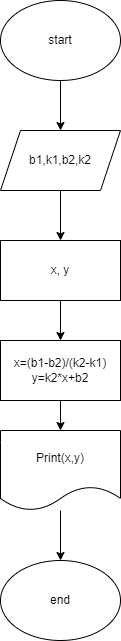

The diagram above was exported from draw.io. Its source (the exported page's mxGraphModel, read from the mxfile embedded in the PNG):
<mxGraphModel dx="560" dy="401" grid="1" gridSize="10" guides="1" tooltips="1" connect="1" arrows="1" fold="1" page="1" pageScale="1" pageWidth="850" pageHeight="1100" math="0" shadow="0">
  <root>
    <mxCell id="0" />
    <mxCell id="1" parent="0" />
    <mxCell id="4" value="" style="edgeStyle=none;html=1;" edge="1" parent="1" source="2" target="3">
      <mxGeometry relative="1" as="geometry" />
    </mxCell>
    <mxCell id="2" value="start" style="ellipse;whiteSpace=wrap;html=1;" vertex="1" parent="1">
      <mxGeometry x="240" y="30" width="120" height="80" as="geometry" />
    </mxCell>
    <mxCell id="6" value="" style="edgeStyle=none;html=1;" edge="1" parent="1" source="3" target="5">
      <mxGeometry relative="1" as="geometry" />
    </mxCell>
    <mxCell id="3" value="b1,k1,b2,k2" style="shape=parallelogram;perimeter=parallelogramPerimeter;whiteSpace=wrap;html=1;fixedSize=1;" vertex="1" parent="1">
      <mxGeometry x="240" y="160" width="120" height="60" as="geometry" />
    </mxCell>
    <mxCell id="8" value="" style="edgeStyle=none;html=1;" edge="1" parent="1" source="5" target="7">
      <mxGeometry relative="1" as="geometry" />
    </mxCell>
    <mxCell id="5" value="x, y" style="rounded=0;whiteSpace=wrap;html=1;" vertex="1" parent="1">
      <mxGeometry x="240" y="270" width="120" height="60" as="geometry" />
    </mxCell>
    <mxCell id="12" value="" style="edgeStyle=none;html=1;" edge="1" parent="1" source="7" target="9">
      <mxGeometry relative="1" as="geometry" />
    </mxCell>
    <mxCell id="7" value="x=(b1-b2)/(k2-k1)&lt;br&gt;y=k2*x+b2" style="rounded=0;whiteSpace=wrap;html=1;" vertex="1" parent="1">
      <mxGeometry x="240" y="370" width="120" height="60" as="geometry" />
    </mxCell>
    <mxCell id="11" value="" style="edgeStyle=none;html=1;" edge="1" parent="1" source="9" target="10">
      <mxGeometry relative="1" as="geometry" />
    </mxCell>
    <mxCell id="9" value="Print(x,y)" style="shape=document;whiteSpace=wrap;html=1;boundedLbl=1;" vertex="1" parent="1">
      <mxGeometry x="240" y="460" width="120" height="80" as="geometry" />
    </mxCell>
    <mxCell id="10" value="end" style="ellipse;whiteSpace=wrap;html=1;" vertex="1" parent="1">
      <mxGeometry x="240" y="590" width="120" height="80" as="geometry" />
    </mxCell>
  </root>
</mxGraphModel>